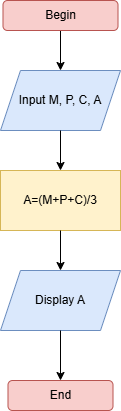

The diagram above was exported from draw.io. Its source (the exported page's mxGraphModel, read from the mxfile embedded in the PNG):
<mxGraphModel dx="1104" dy="590" grid="1" gridSize="10" guides="1" tooltips="1" connect="1" arrows="1" fold="1" page="1" pageScale="1" pageWidth="827" pageHeight="1169" math="0" shadow="0">
  <root>
    <mxCell id="0" />
    <mxCell id="1" parent="0" />
    <mxCell id="KupaxsENgH98Ge83iWe8-2" value="Input M, P, C, A" style="shape=parallelogram;perimeter=parallelogramPerimeter;whiteSpace=wrap;html=1;fixedSize=1;fillColor=#dae8fc;strokeColor=#6c8ebf;" vertex="1" parent="1">
      <mxGeometry x="290" y="330" width="120" height="60" as="geometry" />
    </mxCell>
    <mxCell id="KupaxsENgH98Ge83iWe8-3" value="" style="endArrow=classic;html=1;rounded=0;exitX=0.5;exitY=1;exitDx=0;exitDy=0;entryX=0.5;entryY=0;entryDx=0;entryDy=0;" edge="1" parent="1" source="7EBquO-mPssSQ1FZYrqE-1" target="KupaxsENgH98Ge83iWe8-2">
      <mxGeometry width="50" height="50" relative="1" as="geometry">
        <mxPoint x="350" y="290" as="sourcePoint" />
        <mxPoint x="440" y="260" as="targetPoint" />
      </mxGeometry>
    </mxCell>
    <mxCell id="KupaxsENgH98Ge83iWe8-4" value="A=(M+P+C)/3" style="rounded=0;whiteSpace=wrap;html=1;fillColor=#fff2cc;strokeColor=#d6b656;" vertex="1" parent="1">
      <mxGeometry x="290" y="430" width="120" height="60" as="geometry" />
    </mxCell>
    <mxCell id="KupaxsENgH98Ge83iWe8-5" value="" style="endArrow=classic;html=1;rounded=0;exitX=0.5;exitY=1;exitDx=0;exitDy=0;entryX=0.5;entryY=0;entryDx=0;entryDy=0;" edge="1" parent="1" source="KupaxsENgH98Ge83iWe8-2" target="KupaxsENgH98Ge83iWe8-4">
      <mxGeometry width="50" height="50" relative="1" as="geometry">
        <mxPoint x="390" y="470" as="sourcePoint" />
        <mxPoint x="440" y="420" as="targetPoint" />
      </mxGeometry>
    </mxCell>
    <mxCell id="KupaxsENgH98Ge83iWe8-6" value="Display A" style="shape=parallelogram;perimeter=parallelogramPerimeter;whiteSpace=wrap;html=1;fixedSize=1;fillColor=#dae8fc;strokeColor=#6c8ebf;" vertex="1" parent="1">
      <mxGeometry x="290" y="530" width="120" height="60" as="geometry" />
    </mxCell>
    <mxCell id="KupaxsENgH98Ge83iWe8-7" value="" style="endArrow=classic;html=1;rounded=0;exitX=0.5;exitY=1;exitDx=0;exitDy=0;entryX=0.5;entryY=0;entryDx=0;entryDy=0;" edge="1" parent="1" source="KupaxsENgH98Ge83iWe8-4" target="KupaxsENgH98Ge83iWe8-6">
      <mxGeometry width="50" height="50" relative="1" as="geometry">
        <mxPoint x="390" y="390" as="sourcePoint" />
        <mxPoint x="440" y="340" as="targetPoint" />
      </mxGeometry>
    </mxCell>
    <mxCell id="KupaxsENgH98Ge83iWe8-10" value="" style="endArrow=classic;html=1;rounded=0;exitX=0.5;exitY=1;exitDx=0;exitDy=0;entryX=0.5;entryY=0;entryDx=0;entryDy=0;" edge="1" parent="1" source="KupaxsENgH98Ge83iWe8-6" target="7EBquO-mPssSQ1FZYrqE-2">
      <mxGeometry width="50" height="50" relative="1" as="geometry">
        <mxPoint x="390" y="550" as="sourcePoint" />
        <mxPoint x="350" y="640" as="targetPoint" />
      </mxGeometry>
    </mxCell>
    <mxCell id="7EBquO-mPssSQ1FZYrqE-1" value="Begin" style="rounded=1;whiteSpace=wrap;html=1;fillColor=#f8cecc;strokeColor=#b85450;" vertex="1" parent="1">
      <mxGeometry x="292.5" y="260" width="115" height="30" as="geometry" />
    </mxCell>
    <mxCell id="7EBquO-mPssSQ1FZYrqE-2" value="End" style="rounded=1;whiteSpace=wrap;html=1;fillColor=#f8cecc;strokeColor=#b85450;" vertex="1" parent="1">
      <mxGeometry x="297.5" y="640" width="105" height="30" as="geometry" />
    </mxCell>
  </root>
</mxGraphModel>